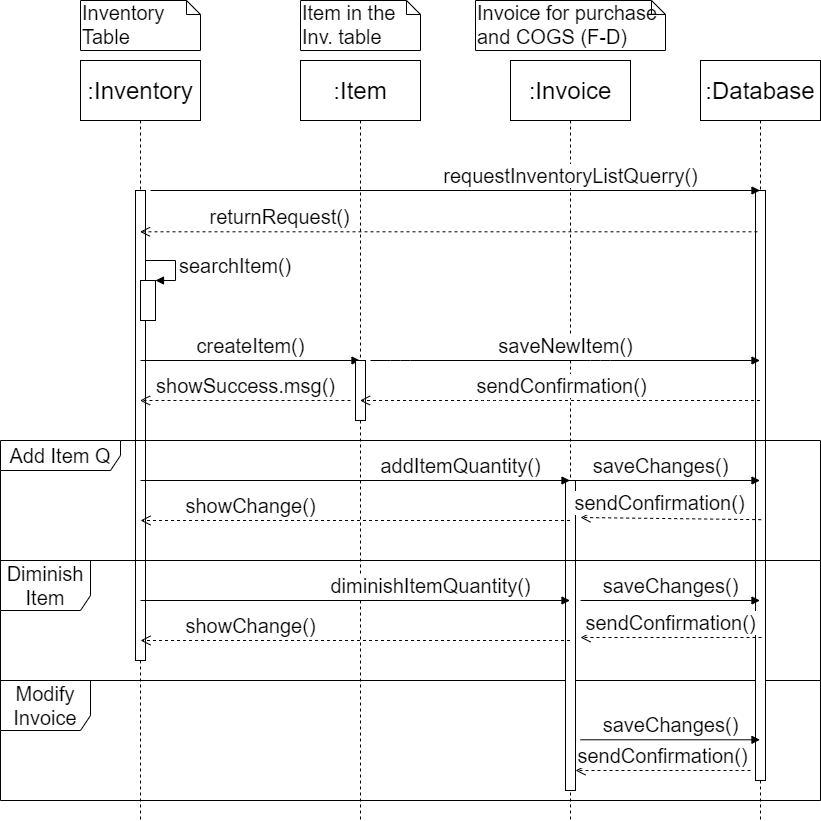

The diagram above was exported from draw.io. Its source (the exported page's mxGraphModel, read from the mxfile embedded in the PNG):
<mxGraphModel dx="782" dy="431" grid="1" gridSize="10" guides="1" tooltips="1" connect="1" arrows="1" fold="1" page="1" pageScale="1" pageWidth="827" pageHeight="1169" math="0" shadow="0">
  <root>
    <mxCell id="0" />
    <mxCell id="1" parent="0" />
    <mxCell id="Fg4e3nm4EIq3Di3TGo6C-1" value="Modify Invoice" style="shape=umlFrame;whiteSpace=wrap;html=1;fontSize=20;width=90;height=50;" parent="1" vertex="1">
      <mxGeometry x="7" y="680" width="820" height="120" as="geometry" />
    </mxCell>
    <mxCell id="t1x-JOoqdJyDRKMV1GtA-25" value="Diminish Item" style="shape=umlFrame;whiteSpace=wrap;html=1;fontSize=20;width=90;height=50;" parent="1" vertex="1">
      <mxGeometry x="7" y="560" width="820" height="120" as="geometry" />
    </mxCell>
    <mxCell id="t1x-JOoqdJyDRKMV1GtA-18" value=":Invoice" style="shape=umlLifeline;perimeter=lifelinePerimeter;whiteSpace=wrap;html=1;container=1;collapsible=0;recursiveResize=0;outlineConnect=0;size=60;fontSize=24;" parent="1" vertex="1">
      <mxGeometry x="517" y="60" width="120" height="760" as="geometry" />
    </mxCell>
    <mxCell id="t1x-JOoqdJyDRKMV1GtA-34" value="" style="html=1;points=[];perimeter=orthogonalPerimeter;fontSize=20;" parent="t1x-JOoqdJyDRKMV1GtA-18" vertex="1">
      <mxGeometry x="55" y="420" width="10" height="310" as="geometry" />
    </mxCell>
    <mxCell id="t1x-JOoqdJyDRKMV1GtA-5" value=":Database" style="shape=umlLifeline;perimeter=lifelinePerimeter;whiteSpace=wrap;html=1;container=1;collapsible=0;recursiveResize=0;outlineConnect=0;size=60;fontSize=24;" parent="1" vertex="1">
      <mxGeometry x="707" y="60" width="120" height="760" as="geometry" />
    </mxCell>
    <mxCell id="t1x-JOoqdJyDRKMV1GtA-32" value="" style="html=1;points=[];perimeter=orthogonalPerimeter;fontSize=20;" parent="t1x-JOoqdJyDRKMV1GtA-5" vertex="1">
      <mxGeometry x="55" y="130" width="10" height="590" as="geometry" />
    </mxCell>
    <mxCell id="t1x-JOoqdJyDRKMV1GtA-3" value=":Inventory" style="shape=umlLifeline;perimeter=lifelinePerimeter;whiteSpace=wrap;html=1;container=1;collapsible=0;recursiveResize=0;outlineConnect=0;size=60;fontSize=24;" parent="1" vertex="1">
      <mxGeometry x="87" y="60" width="120" height="760" as="geometry" />
    </mxCell>
    <mxCell id="t1x-JOoqdJyDRKMV1GtA-31" value="" style="html=1;points=[];perimeter=orthogonalPerimeter;fontSize=20;" parent="t1x-JOoqdJyDRKMV1GtA-3" vertex="1">
      <mxGeometry x="55" y="130" width="10" height="470" as="geometry" />
    </mxCell>
    <mxCell id="t1x-JOoqdJyDRKMV1GtA-11" value="" style="html=1;points=[];perimeter=orthogonalPerimeter;fontSize=20;" parent="t1x-JOoqdJyDRKMV1GtA-3" vertex="1">
      <mxGeometry x="60" y="220" width="15" height="40" as="geometry" />
    </mxCell>
    <mxCell id="t1x-JOoqdJyDRKMV1GtA-12" value="searchItem()" style="edgeStyle=orthogonalEdgeStyle;html=1;align=left;spacingLeft=2;endArrow=block;rounded=0;entryX=1;entryY=0;fontSize=20;" parent="t1x-JOoqdJyDRKMV1GtA-3" source="t1x-JOoqdJyDRKMV1GtA-31" target="t1x-JOoqdJyDRKMV1GtA-11" edge="1">
      <mxGeometry relative="1" as="geometry">
        <mxPoint x="70" y="200" as="sourcePoint" />
        <Array as="points">
          <mxPoint x="95" y="200" />
          <mxPoint x="95" y="220" />
        </Array>
      </mxGeometry>
    </mxCell>
    <mxCell id="t1x-JOoqdJyDRKMV1GtA-14" value="createItem()" style="html=1;verticalAlign=bottom;endArrow=block;fontSize=20;" parent="t1x-JOoqdJyDRKMV1GtA-3" target="t1x-JOoqdJyDRKMV1GtA-4" edge="1">
      <mxGeometry width="80" relative="1" as="geometry">
        <mxPoint x="60" y="300" as="sourcePoint" />
        <mxPoint x="140" y="300" as="targetPoint" />
      </mxGeometry>
    </mxCell>
    <mxCell id="t1x-JOoqdJyDRKMV1GtA-24" value="showChange()" style="html=1;verticalAlign=bottom;endArrow=open;dashed=1;endSize=8;fontSize=20;" parent="t1x-JOoqdJyDRKMV1GtA-3" source="t1x-JOoqdJyDRKMV1GtA-18" edge="1">
      <mxGeometry x="0.4878" relative="1" as="geometry">
        <mxPoint x="140" y="460" as="sourcePoint" />
        <mxPoint x="60" y="460" as="targetPoint" />
        <mxPoint as="offset" />
      </mxGeometry>
    </mxCell>
    <mxCell id="t1x-JOoqdJyDRKMV1GtA-20" value="Add Item Q" style="shape=umlFrame;whiteSpace=wrap;html=1;fontSize=20;width=120;height=30;" parent="1" vertex="1">
      <mxGeometry x="7" y="440" width="820" height="120" as="geometry" />
    </mxCell>
    <mxCell id="t1x-JOoqdJyDRKMV1GtA-4" value=":Item" style="shape=umlLifeline;perimeter=lifelinePerimeter;whiteSpace=wrap;html=1;container=1;collapsible=0;recursiveResize=0;outlineConnect=0;size=60;fontSize=24;" parent="1" vertex="1">
      <mxGeometry x="307" y="60" width="120" height="760" as="geometry" />
    </mxCell>
    <mxCell id="t1x-JOoqdJyDRKMV1GtA-15" value="saveNewItem()" style="html=1;verticalAlign=bottom;endArrow=block;fontSize=20;" parent="t1x-JOoqdJyDRKMV1GtA-4" target="t1x-JOoqdJyDRKMV1GtA-5" edge="1">
      <mxGeometry width="80" relative="1" as="geometry">
        <mxPoint x="70" y="300" as="sourcePoint" />
        <mxPoint x="150" y="310" as="targetPoint" />
        <Array as="points">
          <mxPoint x="100" y="300" />
          <mxPoint x="300" y="300" />
        </Array>
      </mxGeometry>
    </mxCell>
    <mxCell id="t1x-JOoqdJyDRKMV1GtA-33" value="" style="html=1;points=[];perimeter=orthogonalPerimeter;fontSize=20;" parent="t1x-JOoqdJyDRKMV1GtA-4" vertex="1">
      <mxGeometry x="55" y="300" width="10" height="60" as="geometry" />
    </mxCell>
    <mxCell id="t1x-JOoqdJyDRKMV1GtA-6" value="Inventory Table" style="shape=note;whiteSpace=wrap;html=1;size=14;verticalAlign=top;align=left;spacingTop=-6;fontSize=20;" parent="1" vertex="1">
      <mxGeometry x="87" width="120" height="50" as="geometry" />
    </mxCell>
    <mxCell id="t1x-JOoqdJyDRKMV1GtA-7" value="Item in the Inv. table" style="shape=note;whiteSpace=wrap;html=1;size=14;verticalAlign=top;align=left;spacingTop=-6;fontSize=20;" parent="1" vertex="1">
      <mxGeometry x="307" width="120" height="50" as="geometry" />
    </mxCell>
    <mxCell id="t1x-JOoqdJyDRKMV1GtA-9" value="requestInventoryListQuerry()" style="html=1;verticalAlign=bottom;endArrow=block;fontSize=20;" parent="1" target="t1x-JOoqdJyDRKMV1GtA-5" edge="1">
      <mxGeometry x="0.3782" width="80" relative="1" as="geometry">
        <mxPoint x="157" y="190" as="sourcePoint" />
        <mxPoint x="237" y="190" as="targetPoint" />
        <Array as="points">
          <mxPoint x="157" y="190" />
        </Array>
        <mxPoint as="offset" />
      </mxGeometry>
    </mxCell>
    <mxCell id="t1x-JOoqdJyDRKMV1GtA-10" value="returnRequest()" style="html=1;verticalAlign=bottom;endArrow=open;dashed=1;endSize=8;fontSize=20;exitX=0.2;exitY=0.07;exitDx=0;exitDy=0;exitPerimeter=0;" parent="1" source="t1x-JOoqdJyDRKMV1GtA-32" target="t1x-JOoqdJyDRKMV1GtA-3" edge="1">
      <mxGeometry x="0.5473" relative="1" as="geometry">
        <mxPoint x="677" y="220" as="sourcePoint" />
        <mxPoint x="557" y="220" as="targetPoint" />
        <mxPoint as="offset" />
      </mxGeometry>
    </mxCell>
    <mxCell id="t1x-JOoqdJyDRKMV1GtA-16" value="sendConfirmation()" style="html=1;verticalAlign=bottom;endArrow=open;dashed=1;endSize=8;fontSize=20;" parent="1" source="t1x-JOoqdJyDRKMV1GtA-5" target="t1x-JOoqdJyDRKMV1GtA-4" edge="1">
      <mxGeometry x="-0.0041" relative="1" as="geometry">
        <mxPoint x="647" y="400" as="sourcePoint" />
        <mxPoint x="567" y="400" as="targetPoint" />
        <Array as="points">
          <mxPoint x="497" y="400" />
        </Array>
        <mxPoint as="offset" />
      </mxGeometry>
    </mxCell>
    <mxCell id="t1x-JOoqdJyDRKMV1GtA-17" value="showSuccess.msg()" style="html=1;verticalAlign=bottom;endArrow=open;dashed=1;endSize=8;fontSize=20;" parent="1" target="t1x-JOoqdJyDRKMV1GtA-3" edge="1">
      <mxGeometry relative="1" as="geometry">
        <mxPoint x="357" y="400" as="sourcePoint" />
        <mxPoint x="277" y="400" as="targetPoint" />
      </mxGeometry>
    </mxCell>
    <mxCell id="t1x-JOoqdJyDRKMV1GtA-21" value="addItemQuantity()" style="html=1;verticalAlign=bottom;endArrow=block;fontSize=20;" parent="1" target="t1x-JOoqdJyDRKMV1GtA-18" edge="1">
      <mxGeometry x="0.4901" width="80" relative="1" as="geometry">
        <mxPoint x="147" y="480" as="sourcePoint" />
        <mxPoint x="227" y="480" as="targetPoint" />
        <mxPoint as="offset" />
      </mxGeometry>
    </mxCell>
    <mxCell id="t1x-JOoqdJyDRKMV1GtA-22" value="saveChanges()" style="html=1;verticalAlign=bottom;endArrow=block;fontSize=20;" parent="1" target="t1x-JOoqdJyDRKMV1GtA-5" edge="1">
      <mxGeometry width="80" relative="1" as="geometry">
        <mxPoint x="567" y="480" as="sourcePoint" />
        <mxPoint x="647" y="480" as="targetPoint" />
      </mxGeometry>
    </mxCell>
    <mxCell id="t1x-JOoqdJyDRKMV1GtA-23" value="sendConfirmation()" style="html=1;verticalAlign=bottom;endArrow=open;dashed=1;endSize=8;fontSize=20;" parent="1" edge="1">
      <mxGeometry x="0.1145" y="-1" relative="1" as="geometry">
        <mxPoint x="767.67" y="519.17" as="sourcePoint" />
        <mxPoint x="587" y="517" as="targetPoint" />
        <Array as="points" />
        <mxPoint x="-1" as="offset" />
      </mxGeometry>
    </mxCell>
    <mxCell id="t1x-JOoqdJyDRKMV1GtA-26" value="Invoice for purchase and COGS (F-D)" style="shape=note;whiteSpace=wrap;html=1;size=14;verticalAlign=top;align=left;spacingTop=-6;fontSize=20;" parent="1" vertex="1">
      <mxGeometry x="482" width="190" height="50" as="geometry" />
    </mxCell>
    <mxCell id="t1x-JOoqdJyDRKMV1GtA-28" value="diminishItemQuantity()" style="html=1;verticalAlign=bottom;endArrow=block;fontSize=20;" parent="1" edge="1">
      <mxGeometry x="0.3504" width="80" relative="1" as="geometry">
        <mxPoint x="147" y="600" as="sourcePoint" />
        <mxPoint x="576.5" y="600" as="targetPoint" />
        <mxPoint as="offset" />
      </mxGeometry>
    </mxCell>
    <mxCell id="t1x-JOoqdJyDRKMV1GtA-29" value="saveChanges()" style="html=1;verticalAlign=bottom;endArrow=block;fontSize=20;" parent="1" edge="1">
      <mxGeometry width="80" relative="1" as="geometry">
        <mxPoint x="587" y="600" as="sourcePoint" />
        <mxPoint x="766.5" y="600" as="targetPoint" />
      </mxGeometry>
    </mxCell>
    <mxCell id="t1x-JOoqdJyDRKMV1GtA-30" value="sendConfirmation()" style="html=1;verticalAlign=bottom;endArrow=open;dashed=1;endSize=8;fontSize=20;" parent="1" edge="1">
      <mxGeometry x="0.0055" relative="1" as="geometry">
        <mxPoint x="768" y="637" as="sourcePoint" />
        <mxPoint x="587" y="637" as="targetPoint" />
        <Array as="points" />
        <mxPoint as="offset" />
      </mxGeometry>
    </mxCell>
    <mxCell id="t1x-JOoqdJyDRKMV1GtA-27" value="showChange()" style="html=1;verticalAlign=bottom;endArrow=open;dashed=1;endSize=8;fontSize=20;" parent="1" edge="1">
      <mxGeometry x="0.4878" relative="1" as="geometry">
        <mxPoint x="576.5" y="640" as="sourcePoint" />
        <mxPoint x="147" y="640" as="targetPoint" />
        <mxPoint as="offset" />
      </mxGeometry>
    </mxCell>
    <mxCell id="Fg4e3nm4EIq3Di3TGo6C-3" value="saveChanges()" style="html=1;verticalAlign=bottom;endArrow=block;fontSize=20;" parent="1" edge="1">
      <mxGeometry x="0.0028" width="80" relative="1" as="geometry">
        <mxPoint x="587" y="739.29" as="sourcePoint" />
        <mxPoint x="766.5" y="739.29" as="targetPoint" />
        <mxPoint as="offset" />
      </mxGeometry>
    </mxCell>
    <mxCell id="Fg4e3nm4EIq3Di3TGo6C-4" value="sendConfirmation()" style="html=1;verticalAlign=bottom;endArrow=open;dashed=1;endSize=8;fontSize=20;" parent="1" target="t1x-JOoqdJyDRKMV1GtA-34" edge="1">
      <mxGeometry relative="1" as="geometry">
        <mxPoint x="757" y="770" as="sourcePoint" />
        <mxPoint x="677" y="770" as="targetPoint" />
      </mxGeometry>
    </mxCell>
  </root>
</mxGraphModel>